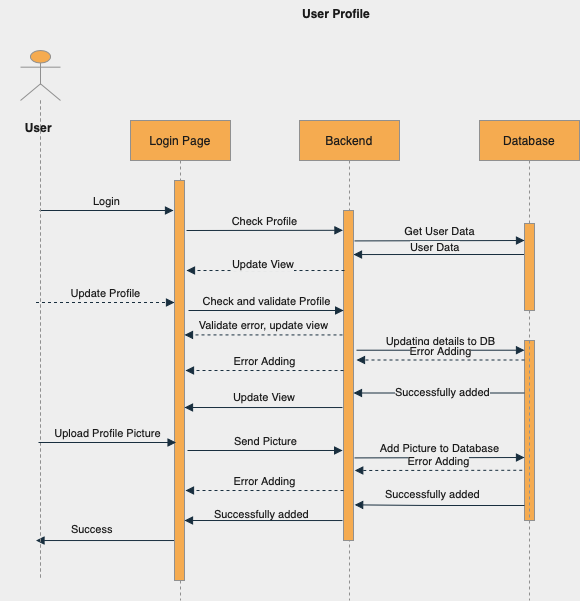

The diagram above was exported from draw.io. Its source (the exported page's mxGraphModel, read from the mxfile embedded in the PNG):
<mxGraphModel dx="652" dy="514" grid="1" gridSize="10" guides="1" tooltips="1" connect="1" arrows="1" fold="1" page="1" pageScale="1" pageWidth="850" pageHeight="1100" background="#EEEEEE" math="0" shadow="0">
  <root>
    <mxCell id="IMM5NxX22cBgTTNMKN2--0" />
    <mxCell id="IMM5NxX22cBgTTNMKN2--1" parent="IMM5NxX22cBgTTNMKN2--0" />
    <mxCell id="s_X2pVhuEuq_No7_DC-U-3" value="User " style="text;align=center;fontStyle=1;verticalAlign=middle;spacingLeft=3;spacingRight=3;strokeColor=none;rotatable=0;points=[[0,0.5],[1,0.5]];portConstraint=eastwest;fontColor=#1A1A1A;" parent="IMM5NxX22cBgTTNMKN2--1" vertex="1">
      <mxGeometry x="184" y="134" width="80" height="26" as="geometry" />
    </mxCell>
    <mxCell id="s_X2pVhuEuq_No7_DC-U-4" value="Login" style="html=1;verticalAlign=bottom;endArrow=block;strokeColor=#182E3E;fontColor=#1A1A1A;labelBackgroundColor=#EEEEEE;" parent="IMM5NxX22cBgTTNMKN2--1" edge="1">
      <mxGeometry width="80" relative="1" as="geometry">
        <mxPoint x="223" y="230" as="sourcePoint" />
        <mxPoint x="357" y="230" as="targetPoint" />
      </mxGeometry>
    </mxCell>
    <mxCell id="s_X2pVhuEuq_No7_DC-U-5" value="Update Profile" style="html=1;verticalAlign=bottom;endArrow=block;strokeColor=#182E3E;fontColor=#1A1A1A;dashed=1;labelBackgroundColor=#EEEEEE;" parent="IMM5NxX22cBgTTNMKN2--1" edge="1">
      <mxGeometry width="80" relative="1" as="geometry">
        <mxPoint x="219.5" y="322" as="sourcePoint" />
        <mxPoint x="358" y="322" as="targetPoint" />
      </mxGeometry>
    </mxCell>
    <mxCell id="s_X2pVhuEuq_No7_DC-U-11" value="" style="html=1;points=[];perimeter=orthogonalPerimeter;fontSize=11;fillColor=#F5AB50;strokeColor=#909090;fontColor=#1A1A1A;" parent="IMM5NxX22cBgTTNMKN2--1" vertex="1">
      <mxGeometry x="708" y="360" width="10" height="180" as="geometry" />
    </mxCell>
    <mxCell id="s_X2pVhuEuq_No7_DC-U-12" value="Add Picture to Database" style="html=1;verticalAlign=bottom;endArrow=block;exitX=1.2;exitY=0.818;exitDx=0;exitDy=0;exitPerimeter=0;strokeColor=#182E3E;fontColor=#1A1A1A;labelBackgroundColor=#EEEEEE;" parent="IMM5NxX22cBgTTNMKN2--1" edge="1">
      <mxGeometry width="80" relative="1" as="geometry">
        <mxPoint x="538" y="477.4100000000001" as="sourcePoint" />
        <mxPoint x="708" y="477" as="targetPoint" />
      </mxGeometry>
    </mxCell>
    <mxCell id="s_X2pVhuEuq_No7_DC-U-14" value="" style="html=1;verticalAlign=bottom;endArrow=block;entryX=1.2;entryY=0.482;entryDx=0;entryDy=0;entryPerimeter=0;strokeColor=#182E3E;fontColor=#1A1A1A;labelBackgroundColor=#EEEEEE;" parent="IMM5NxX22cBgTTNMKN2--1" edge="1">
      <mxGeometry width="80" relative="1" as="geometry">
        <mxPoint x="709.5" y="274" as="sourcePoint" />
        <mxPoint x="537" y="274.05999999999995" as="targetPoint" />
        <Array as="points">
          <mxPoint x="614" y="274" />
          <mxPoint x="597" y="274" />
        </Array>
      </mxGeometry>
    </mxCell>
    <mxCell id="s_X2pVhuEuq_No7_DC-U-15" value="" style="html=1;verticalAlign=bottom;endArrow=block;strokeColor=#182E3E;fontColor=#1A1A1A;labelBackgroundColor=#EEEEEE;entryX=1.117;entryY=0.892;entryDx=0;entryDy=0;entryPerimeter=0;" parent="IMM5NxX22cBgTTNMKN2--1" target="p7FZmsJfPPeBEXZyMnWl-1" edge="1">
      <mxGeometry width="80" relative="1" as="geometry">
        <mxPoint x="708" y="525" as="sourcePoint" />
        <mxPoint x="541" y="525" as="targetPoint" />
        <Array as="points">
          <mxPoint x="614" y="525" />
        </Array>
      </mxGeometry>
    </mxCell>
    <mxCell id="s_X2pVhuEuq_No7_DC-U-16" style="edgeStyle=orthogonalEdgeStyle;rounded=0;orthogonalLoop=1;jettySize=auto;html=1;exitX=0.5;exitY=1;exitDx=0;exitDy=0;fontSize=11;strokeColor=#182E3E;fontColor=#1A1A1A;labelBackgroundColor=#EEEEEE;" parent="IMM5NxX22cBgTTNMKN2--1" edge="1">
      <mxGeometry relative="1" as="geometry">
        <mxPoint x="633" y="540" as="sourcePoint" />
        <mxPoint x="633" y="540" as="targetPoint" />
      </mxGeometry>
    </mxCell>
    <mxCell id="s_X2pVhuEuq_No7_DC-U-18" value="" style="html=1;verticalAlign=bottom;endArrow=block;strokeColor=#182E3E;fontColor=#1A1A1A;labelBackgroundColor=#EEEEEE;" parent="IMM5NxX22cBgTTNMKN2--1" edge="1">
      <mxGeometry width="80" relative="1" as="geometry">
        <mxPoint x="358" y="560.03" as="sourcePoint" />
        <mxPoint x="219.5" y="560.03" as="targetPoint" />
        <Array as="points">
          <mxPoint x="267" y="560.03" />
        </Array>
      </mxGeometry>
    </mxCell>
    <mxCell id="s_X2pVhuEuq_No7_DC-U-25" value="&lt;meta charset=&quot;utf-8&quot;&gt;&lt;span style=&quot;color: rgb(26, 26, 26); font-family: helvetica; font-size: 11px; font-style: normal; font-weight: 400; letter-spacing: normal; text-align: center; text-indent: 0px; text-transform: none; word-spacing: 0px; background-color: rgb(238, 238, 238); display: inline; float: none;&quot;&gt;Successfully added&lt;/span&gt;" style="text;whiteSpace=wrap;html=1;fontColor=#1A1A1A;" parent="IMM5NxX22cBgTTNMKN2--1" vertex="1">
      <mxGeometry x="566.75" y="500" width="103" height="20" as="geometry" />
    </mxCell>
    <mxCell id="s_X2pVhuEuq_No7_DC-U-26" value="&lt;span style=&quot;color: rgb(26 , 26 , 26) ; font-family: &amp;#34;helvetica&amp;#34; ; font-size: 11px ; font-style: normal ; font-weight: 400 ; letter-spacing: normal ; text-align: center ; text-indent: 0px ; text-transform: none ; word-spacing: 0px ; background-color: rgb(238 , 238 , 238) ; display: inline ; float: none&quot;&gt;Success&lt;/span&gt;" style="text;whiteSpace=wrap;html=1;fontColor=#1A1A1A;" parent="IMM5NxX22cBgTTNMKN2--1" vertex="1">
      <mxGeometry x="253" y="535" width="50" height="20" as="geometry" />
    </mxCell>
    <mxCell id="_-uWpU0xDyrFo_O-sI5A-0" value="" style="shape=umlLifeline;participant=umlActor;perimeter=lifelinePerimeter;whiteSpace=wrap;html=1;container=1;collapsible=0;recursiveResize=0;verticalAlign=top;spacingTop=36;outlineConnect=0;fillColor=#F5AB50;strokeColor=#909090;fontColor=#1A1A1A;size=50;" parent="IMM5NxX22cBgTTNMKN2--1" vertex="1">
      <mxGeometry x="204" y="70" width="40" height="530" as="geometry" />
    </mxCell>
    <mxCell id="BjoLuXXE2iP1vgeGYiRN-0" value="Login Page" style="shape=umlLifeline;perimeter=lifelinePerimeter;whiteSpace=wrap;html=1;container=1;collapsible=0;recursiveResize=0;outlineConnect=0;fillColor=#F5AB50;strokeColor=#909090;fontColor=#1A1A1A;" parent="IMM5NxX22cBgTTNMKN2--1" vertex="1">
      <mxGeometry x="314" y="140" width="100" height="480" as="geometry" />
    </mxCell>
    <mxCell id="BjoLuXXE2iP1vgeGYiRN-1" value="" style="html=1;points=[];perimeter=orthogonalPerimeter;fillColor=#F5AB50;strokeColor=#909090;fontColor=#1A1A1A;" parent="BjoLuXXE2iP1vgeGYiRN-0" vertex="1">
      <mxGeometry x="44" y="60" width="10" height="400" as="geometry" />
    </mxCell>
    <mxCell id="p7FZmsJfPPeBEXZyMnWl-0" value="Backend" style="shape=umlLifeline;perimeter=lifelinePerimeter;whiteSpace=wrap;html=1;container=1;collapsible=0;recursiveResize=0;outlineConnect=0;fillColor=#F5AB50;strokeColor=#909090;fontColor=#1A1A1A;" parent="IMM5NxX22cBgTTNMKN2--1" vertex="1">
      <mxGeometry x="483" y="140" width="100" height="480" as="geometry" />
    </mxCell>
    <mxCell id="p7FZmsJfPPeBEXZyMnWl-1" value="" style="html=1;points=[];perimeter=orthogonalPerimeter;fillColor=#F5AB50;strokeColor=#909090;fontColor=#1A1A1A;" parent="p7FZmsJfPPeBEXZyMnWl-0" vertex="1">
      <mxGeometry x="44" y="90" width="10" height="330" as="geometry" />
    </mxCell>
    <mxCell id="2Bd4pYTFZB4RreXtJoJh-0" value="Database" style="shape=umlLifeline;perimeter=lifelinePerimeter;whiteSpace=wrap;html=1;container=1;collapsible=0;recursiveResize=0;outlineConnect=0;fillColor=#F5AB50;strokeColor=#909090;fontColor=#1A1A1A;" parent="IMM5NxX22cBgTTNMKN2--1" vertex="1">
      <mxGeometry x="663" y="140" width="100" height="480" as="geometry" />
    </mxCell>
    <mxCell id="s_X2pVhuEuq_No7_DC-U-2" value="" style="html=1;points=[];perimeter=orthogonalPerimeter;fontSize=11;fillColor=#F5AB50;strokeColor=#909090;fontColor=#1A1A1A;" parent="2Bd4pYTFZB4RreXtJoJh-0" vertex="1">
      <mxGeometry x="45" y="103" width="10" height="87" as="geometry" />
    </mxCell>
    <mxCell id="lY15-ylbhMMnL5hz53OB-6" value="Check Profile" style="html=1;verticalAlign=bottom;endArrow=block;strokeColor=#182E3E;fontColor=#1A1A1A;labelBackgroundColor=#EEEEEE;entryX=-0.055;entryY=0.06;entryDx=0;entryDy=0;entryPerimeter=0;" parent="IMM5NxX22cBgTTNMKN2--1" target="p7FZmsJfPPeBEXZyMnWl-1" edge="1">
      <mxGeometry width="80" relative="1" as="geometry">
        <mxPoint x="370" y="250" as="sourcePoint" />
        <mxPoint x="520" y="250" as="targetPoint" />
      </mxGeometry>
    </mxCell>
    <mxCell id="A6LGYkRilYulzfbhlfg_-1" value="" style="html=1;verticalAlign=bottom;endArrow=block;strokeColor=#182E3E;fontColor=#1A1A1A;labelBackgroundColor=#EEEEEE;dashed=1;" parent="IMM5NxX22cBgTTNMKN2--1" edge="1">
      <mxGeometry width="80" relative="1" as="geometry">
        <mxPoint x="528" y="290" as="sourcePoint" />
        <mxPoint x="370" y="290" as="targetPoint" />
        <Array as="points">
          <mxPoint x="434" y="290.03" />
        </Array>
      </mxGeometry>
    </mxCell>
    <mxCell id="A6LGYkRilYulzfbhlfg_-3" value="&lt;div style=&quot;text-align: center&quot;&gt;&lt;font face=&quot;helvetica&quot;&gt;&lt;span style=&quot;font-size: 11px ; background-color: rgb(238 , 238 , 238)&quot;&gt;Update View&lt;/span&gt;&lt;/font&gt;&lt;/div&gt;" style="text;whiteSpace=wrap;html=1;fontColor=#1A1A1A;" parent="IMM5NxX22cBgTTNMKN2--1" vertex="1">
      <mxGeometry x="414" y="270" width="66" height="20" as="geometry" />
    </mxCell>
    <mxCell id="Ioudj2eHc-GqgNToOktt-0" value="Check and validate Profile" style="html=1;verticalAlign=bottom;endArrow=block;strokeColor=#182E3E;fontColor=#1A1A1A;labelBackgroundColor=#EEEEEE;entryX=0.014;entryY=0.303;entryDx=0;entryDy=0;entryPerimeter=0;" parent="IMM5NxX22cBgTTNMKN2--1" target="p7FZmsJfPPeBEXZyMnWl-1" edge="1">
      <mxGeometry width="80" relative="1" as="geometry">
        <mxPoint x="372" y="330" as="sourcePoint" />
        <mxPoint x="522" y="330" as="targetPoint" />
      </mxGeometry>
    </mxCell>
    <mxCell id="Ioudj2eHc-GqgNToOktt-1" value="Validate error, update view" style="html=1;verticalAlign=bottom;endArrow=block;entryX=1.1;entryY=0.909;entryDx=0;entryDy=0;entryPerimeter=0;strokeColor=#182E3E;fontColor=#1A1A1A;labelBackgroundColor=#EEEEEE;dashed=1;" parent="IMM5NxX22cBgTTNMKN2--1" edge="1">
      <mxGeometry width="80" relative="1" as="geometry">
        <mxPoint x="526" y="354.43999999999994" as="sourcePoint" />
        <mxPoint x="368" y="354.40999999999997" as="targetPoint" />
        <Array as="points" />
      </mxGeometry>
    </mxCell>
    <mxCell id="Ioudj2eHc-GqgNToOktt-4" value="Error Adding" style="html=1;verticalAlign=bottom;endArrow=block;entryX=1.1;entryY=0.909;entryDx=0;entryDy=0;entryPerimeter=0;strokeColor=#182E3E;fontColor=#1A1A1A;labelBackgroundColor=#EEEEEE;dashed=1;" parent="IMM5NxX22cBgTTNMKN2--1" edge="1">
      <mxGeometry width="80" relative="1" as="geometry">
        <mxPoint x="526.9999999999998" y="390.03000000000003" as="sourcePoint" />
        <mxPoint x="369" y="389.99999999999983" as="targetPoint" />
        <Array as="points" />
      </mxGeometry>
    </mxCell>
    <mxCell id="Ioudj2eHc-GqgNToOktt-6" value="" style="html=1;verticalAlign=bottom;endArrow=block;entryX=1.1;entryY=0.909;entryDx=0;entryDy=0;entryPerimeter=0;strokeColor=#182E3E;fontColor=#1A1A1A;labelBackgroundColor=#EEEEEE;" parent="IMM5NxX22cBgTTNMKN2--1" edge="1">
      <mxGeometry width="80" relative="1" as="geometry">
        <mxPoint x="526" y="427.03" as="sourcePoint" />
        <mxPoint x="368" y="427" as="targetPoint" />
        <Array as="points">
          <mxPoint x="432" y="427.03" />
        </Array>
      </mxGeometry>
    </mxCell>
    <mxCell id="Ioudj2eHc-GqgNToOktt-7" value="&lt;div style=&quot;text-align: center&quot;&gt;&lt;font face=&quot;helvetica&quot;&gt;&lt;span style=&quot;font-size: 11px ; background-color: rgb(238 , 238 , 238)&quot;&gt;Update View&lt;/span&gt;&lt;/font&gt;&lt;/div&gt;" style="text;whiteSpace=wrap;html=1;fontColor=#1A1A1A;" parent="IMM5NxX22cBgTTNMKN2--1" vertex="1">
      <mxGeometry x="415" y="403" width="66" height="20" as="geometry" />
    </mxCell>
    <mxCell id="Ioudj2eHc-GqgNToOktt-9" value="Error Adding" style="html=1;verticalAlign=bottom;endArrow=block;entryX=1.1;entryY=0.909;entryDx=0;entryDy=0;entryPerimeter=0;strokeColor=#182E3E;fontColor=#1A1A1A;labelBackgroundColor=#EEEEEE;dashed=1;" parent="IMM5NxX22cBgTTNMKN2--1" edge="1">
      <mxGeometry width="80" relative="1" as="geometry">
        <mxPoint x="526.9999999999998" y="510.0300000000001" as="sourcePoint" />
        <mxPoint x="369" y="509.9999999999999" as="targetPoint" />
        <Array as="points" />
      </mxGeometry>
    </mxCell>
    <mxCell id="Ioudj2eHc-GqgNToOktt-10" value="&lt;meta charset=&quot;utf-8&quot;&gt;&lt;span style=&quot;color: rgb(26, 26, 26); font-family: helvetica; font-size: 11px; font-style: normal; font-weight: 400; letter-spacing: normal; text-align: center; text-indent: 0px; text-transform: none; word-spacing: 0px; background-color: rgb(238, 238, 238); display: inline; float: none;&quot;&gt;Successfully added&lt;/span&gt;" style="text;whiteSpace=wrap;html=1;fontColor=#1A1A1A;" parent="IMM5NxX22cBgTTNMKN2--1" vertex="1">
      <mxGeometry x="395.5" y="520" width="103" height="20" as="geometry" />
    </mxCell>
    <mxCell id="Ioudj2eHc-GqgNToOktt-12" value="" style="html=1;verticalAlign=bottom;endArrow=block;entryX=1.1;entryY=0.909;entryDx=0;entryDy=0;entryPerimeter=0;strokeColor=#182E3E;fontColor=#1A1A1A;labelBackgroundColor=#EEEEEE;" parent="IMM5NxX22cBgTTNMKN2--1" edge="1">
      <mxGeometry width="80" relative="1" as="geometry">
        <mxPoint x="526" y="540.03" as="sourcePoint" />
        <mxPoint x="368" y="540" as="targetPoint" />
        <Array as="points">
          <mxPoint x="432" y="540.03" />
        </Array>
      </mxGeometry>
    </mxCell>
    <mxCell id="Ioudj2eHc-GqgNToOktt-13" value="Error Adding" style="html=1;verticalAlign=bottom;endArrow=block;entryX=1.1;entryY=0.909;entryDx=0;entryDy=0;entryPerimeter=0;strokeColor=#182E3E;fontColor=#1A1A1A;labelBackgroundColor=#EEEEEE;dashed=1;exitX=-0.224;exitY=0.721;exitDx=0;exitDy=0;exitPerimeter=0;" parent="IMM5NxX22cBgTTNMKN2--1" source="s_X2pVhuEuq_No7_DC-U-11" edge="1">
      <mxGeometry width="80" relative="1" as="geometry">
        <mxPoint x="700" y="490" as="sourcePoint" />
        <mxPoint x="538.25" y="489.9999999999999" as="targetPoint" />
        <Array as="points" />
      </mxGeometry>
    </mxCell>
    <mxCell id="Ioudj2eHc-GqgNToOktt-14" value="Get User Data" style="html=1;verticalAlign=bottom;endArrow=block;exitX=1.2;exitY=0.818;exitDx=0;exitDy=0;exitPerimeter=0;strokeColor=#182E3E;fontColor=#1A1A1A;labelBackgroundColor=#EEEEEE;" parent="IMM5NxX22cBgTTNMKN2--1" edge="1">
      <mxGeometry width="80" relative="1" as="geometry">
        <mxPoint x="538" y="260.4100000000001" as="sourcePoint" />
        <mxPoint x="708" y="260" as="targetPoint" />
      </mxGeometry>
    </mxCell>
    <mxCell id="Ioudj2eHc-GqgNToOktt-15" value="&lt;div style=&quot;text-align: center&quot;&gt;&lt;font face=&quot;helvetica&quot;&gt;&lt;span style=&quot;font-size: 11px ; background-color: rgb(238 , 238 , 238)&quot;&gt;User Data&lt;/span&gt;&lt;/font&gt;&lt;/div&gt;" style="text;whiteSpace=wrap;html=1;fontColor=#1A1A1A;" parent="IMM5NxX22cBgTTNMKN2--1" vertex="1">
      <mxGeometry x="591.5" y="253" width="53.5" height="30" as="geometry" />
    </mxCell>
    <mxCell id="Ioudj2eHc-GqgNToOktt-16" value="Updating details to DB" style="html=1;verticalAlign=bottom;endArrow=block;strokeColor=#182E3E;fontColor=#1A1A1A;labelBackgroundColor=#EEEEEE;" parent="IMM5NxX22cBgTTNMKN2--1" edge="1">
      <mxGeometry width="80" relative="1" as="geometry">
        <mxPoint x="540" y="369.71" as="sourcePoint" />
        <mxPoint x="708" y="369.71000000000004" as="targetPoint" />
      </mxGeometry>
    </mxCell>
    <mxCell id="Ioudj2eHc-GqgNToOktt-17" value="Error Adding" style="html=1;verticalAlign=bottom;endArrow=block;strokeColor=#182E3E;fontColor=#1A1A1A;labelBackgroundColor=#EEEEEE;dashed=1;" parent="IMM5NxX22cBgTTNMKN2--1" edge="1">
      <mxGeometry width="80" relative="1" as="geometry">
        <mxPoint x="708" y="379.5" as="sourcePoint" />
        <mxPoint x="540" y="379.5" as="targetPoint" />
        <Array as="points" />
      </mxGeometry>
    </mxCell>
    <mxCell id="Ioudj2eHc-GqgNToOktt-18" value="" style="html=1;verticalAlign=bottom;endArrow=block;strokeColor=#182E3E;fontColor=#1A1A1A;labelBackgroundColor=#EEEEEE;" parent="IMM5NxX22cBgTTNMKN2--1" edge="1">
      <mxGeometry width="80" relative="1" as="geometry">
        <mxPoint x="708" y="412.5" as="sourcePoint" />
        <mxPoint x="537" y="412.50000000000006" as="targetPoint" />
        <Array as="points">
          <mxPoint x="614" y="412.5" />
        </Array>
      </mxGeometry>
    </mxCell>
    <mxCell id="Ioudj2eHc-GqgNToOktt-19" value="&lt;meta charset=&quot;utf-8&quot;&gt;&lt;span style=&quot;color: rgb(26, 26, 26); font-family: helvetica; font-size: 11px; font-style: normal; font-weight: 400; letter-spacing: normal; text-align: center; text-indent: 0px; text-transform: none; word-spacing: 0px; background-color: rgb(238, 238, 238); display: inline; float: none;&quot;&gt;Successfully added&lt;/span&gt;" style="text;whiteSpace=wrap;html=1;fontColor=#1A1A1A;" parent="IMM5NxX22cBgTTNMKN2--1" vertex="1">
      <mxGeometry x="576.75" y="398" width="103" height="20" as="geometry" />
    </mxCell>
    <mxCell id="ZC8HtIhT87snDngqqVmA-1" value="Send Picture" style="html=1;verticalAlign=bottom;endArrow=block;strokeColor=#182E3E;fontColor=#1A1A1A;labelBackgroundColor=#EEEEEE;entryX=0.014;entryY=0.303;entryDx=0;entryDy=0;entryPerimeter=0;" edge="1" parent="IMM5NxX22cBgTTNMKN2--1">
      <mxGeometry width="80" relative="1" as="geometry">
        <mxPoint x="371" y="470" as="sourcePoint" />
        <mxPoint x="526.1400000000001" y="469.99" as="targetPoint" />
      </mxGeometry>
    </mxCell>
    <mxCell id="ZC8HtIhT87snDngqqVmA-2" value="Upload Profile Picture" style="html=1;verticalAlign=bottom;endArrow=block;strokeColor=#182E3E;fontColor=#1A1A1A;labelBackgroundColor=#EEEEEE;entryX=0.014;entryY=0.303;entryDx=0;entryDy=0;entryPerimeter=0;" edge="1" parent="IMM5NxX22cBgTTNMKN2--1">
      <mxGeometry width="80" relative="1" as="geometry">
        <mxPoint x="222" y="462" as="sourcePoint" />
        <mxPoint x="359.5700000000001" y="462" as="targetPoint" />
      </mxGeometry>
    </mxCell>
    <mxCell id="ZC8HtIhT87snDngqqVmA-3" value="User Profile" style="text;align=center;fontStyle=1;verticalAlign=middle;spacingLeft=3;spacingRight=3;strokeColor=none;rotatable=0;points=[[0,0.5],[1,0.5]];portConstraint=eastwest;fontColor=#1A1A1A;" vertex="1" parent="IMM5NxX22cBgTTNMKN2--1">
      <mxGeometry x="480" y="20" width="80" height="26" as="geometry" />
    </mxCell>
  </root>
</mxGraphModel>